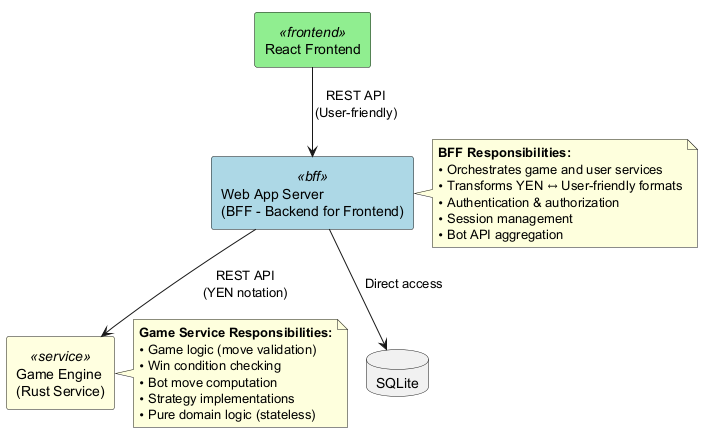

The diagram above was rendered by PlantUML. Its source (embedded in the PNG):
@startuml

skinparam rectangle {
  BackgroundColor<<frontend>> LightGreen
  BackgroundColor<<bff>> LightBlue
  BackgroundColor<<service>> LightYellow
}

rectangle "React Frontend" as frontend <<frontend>>
rectangle "Web App Server\n(BFF - Backend for Frontend)" as bff <<bff>>
rectangle "Game Engine\n(Rust Service)" as game <<service>>
database "SQLite" as db

frontend --> bff : REST API\n(User-friendly)
bff --> game : REST API\n(YEN notation)
bff --> db : Direct access

note right of bff
  **BFF Responsibilities:**
  • Orchestrates game and user services
  • Transforms YEN ↔ User-friendly formats
  • Authentication & authorization
  • Session management
  • Bot API aggregation
end note

note right of game
  **Game Service Responsibilities:**
  • Game logic (move validation)
  • Win condition checking
  • Bot move computation
  • Strategy implementations
  • Pure domain logic (stateless)
end note

@enduml